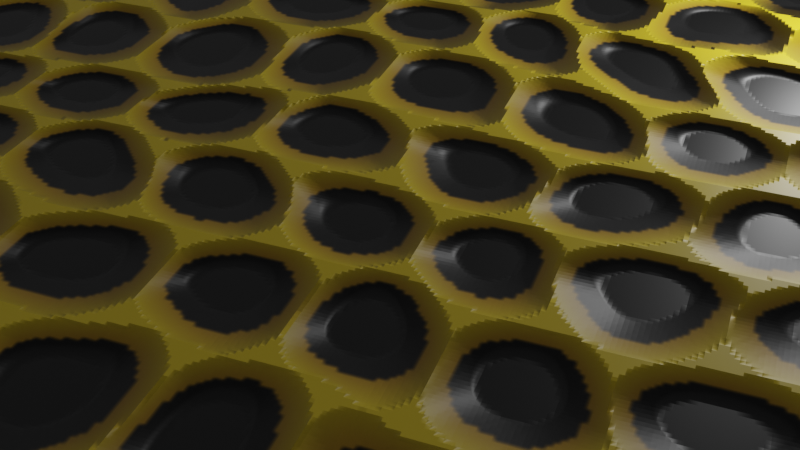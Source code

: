 # Source: TestHoneyCombs01.blend  (saved by Blender 3.4.6; exported with 4.5.12 LTS)
import bpy
from mathutils import Matrix  # noqa: F401  (used for matrix-valued properties, if any)

bpy.ops.wm.read_factory_settings(use_empty=True)
scene = bpy.context.scene
scene.name = 'Scene'

# ---- collections
col_collection = bpy.data.collections.new('Collection'); scene.collection.children.link(col_collection)

# ---- images (referenced by path relative to the original .blend; pixels are not part of the script)
import os
ASSET_DIR = os.environ.get("B2B_ASSET_DIR", "")  # directory of the original .blend (textures are referenced by path, not embedded)
HERE = os.path.dirname(os.path.abspath(__file__))  # packed textures are extracted next to this script under _unpacked/

def load_image(name, relpath, width, height, colorspace="sRGB"):
    """Load a texture the original file referenced (path relative to the .blend, or extracted next to this script)."""
    p = next((c for c in (os.path.join(HERE, relpath), os.path.join(ASSET_DIR, relpath)) if relpath and os.path.exists(c)), "")
    if p:
        img = bpy.data.images.load(p, check_existing=True)
        img.name = name
    else:  # same state as the original file: an image datablock whose file is absent (Cycles renders it pink)
        img = bpy.data.images.new(name, width, height)
        img.source = "FILE"
        img.filepath = "//" + (relpath or name)
    img.colorspace_settings.name = colorspace
    return img
img_planks_roughness = load_image('Planks_roughness', '', 1024, 1024, 'sRGB')
img_planks_normal = load_image('Planks_normal', '', 1024, 1024, 'sRGB')
img_planks_occlusion = load_image('Planks_occlusion', '', 1024, 1024, 'sRGB')
img_honeycombs_depth = load_image('HoneyCombs_depth', '_unpacked/HoneyCombs_depth.a6133223.png', 256, 256, 'sRGB')
img_planks_metallicity = load_image('Planks_metallicity', '', 1024, 1024, 'sRGB')
img_honeycombs = load_image('HoneyCombs', '_unpacked/HoneyCombs.4f68bc66.png', 256, 256, 'sRGB')

# ---- materials (node trees are filled in below, after node groups)
mat_material_001 = bpy.data.materials.new('Material.001')
mat_material_001.surface_render_method = 'BLENDED'
mat_material_001.blend_method = 'BLEND'
mat_material_001.use_transparent_shadow = False

# ---- material node trees
mat_material_001.use_nodes = True; mat_material_001.node_tree.nodes.clear()
_N = mat_material_001.node_tree.nodes; _L = mat_material_001.node_tree.links
n0 = _N.new('ShaderNodeTexImage'); n0.name = 'Image Texture.001'; n0.location = (-343, 108)
n0.hide = True
n0.image = img_planks_roughness
n1 = _N.new('ShaderNodeTexImage'); n1.name = 'Image Texture.002'; n1.location = (-500, -145)
n1.hide = True
n1.image = img_planks_normal
n2 = _N.new('ShaderNodeNormalMap'); n2.name = 'Normal Map'; n2.location = (-198, -190)
n3 = _N.new('ShaderNodeTexImage'); n3.name = 'Image Texture.004'; n3.location = (287, 100)
n3.hide = True
n3.image = img_planks_occlusion
n4 = _N.new('ShaderNodeMath'); n4.name = 'Math'; n4.location = (621, 202)
n4.operation = 'SUBTRACT'
n4.inputs[0].default_value = 1.0
n5 = _N.new('ShaderNodeMixShader'); n5.name = 'Mix Shader'; n5.location = (824, 308)
n6 = _N.new('ShaderNodeOutputMaterial'); n6.name = 'Material Output'; n6.location = (1046, 316)
n7 = _N.new('ShaderNodeTexImage'); n7.name = 'Image Texture.003'; n7.location = (290, -27)
n7.image = img_honeycombs_depth
n8 = _N.new('ShaderNodeDisplacement'); n8.name = 'Displacement'; n8.location = (830, 130)
n8.inputs[1].default_value = 0.0
n8.inputs[2].default_value = -1.0
n9 = _N.new('ShaderNodeMath'); n9.name = 'Math.001'; n9.location = (610, 12)
n9.operation = 'SUBTRACT'
n9.inputs[0].default_value = 1.0
n10 = _N.new('ShaderNodeTexImage'); n10.name = 'Image Texture.005'; n10.location = (-334, 193)
n10.hide = True
n10.image = img_planks_metallicity
n11 = _N.new('ShaderNodeBsdfPrincipled'); n11.name = 'Principled BSDF'; n11.location = (10, 300)
n11.width = 272
n11.distribution = 'GGX'
n11.subsurface_method = 'RANDOM_WALK_SKIN'
n11.inputs[3].default_value = 1.45
n11.inputs[27].default_value = (0.0, 0.0, 0.0, 1.0)
n11.inputs[28].default_value = 1.0
n12 = _N.new('ShaderNodeTexImage'); n12.name = 'Image Texture'; n12.location = (-351, 1)
n12.image = img_honeycombs
_L.new(n12.outputs[0], n11.inputs[0])
_L.new(n1.outputs[0], n2.inputs[1])
_L.new(n9.outputs[0], n8.inputs[0])
_L.new(n3.outputs[0], n4.inputs[1])
_L.new(n4.outputs[0], n5.inputs[0])
_L.new(n11.outputs[0], n5.inputs[2])
_L.new(n11.outputs[0], n6.inputs[0])
_L.new(n8.outputs[0], n6.inputs[2])
_L.new(n7.outputs[0], n9.inputs[1])
n6.is_active_output = True

# ---- world
world_world = bpy.data.worlds.new('World'); scene.world = world_world
world_world.use_nodes = True; world_world.node_tree.nodes.clear()
_N = world_world.node_tree.nodes; _L = world_world.node_tree.links
n0 = _N.new('ShaderNodeOutputWorld'); n0.name = 'World Output'; n0.location = (300, 300)
n1 = _N.new('ShaderNodeBackground'); n1.name = 'Background'; n1.location = (10, 300)
n1.inputs[0].default_value = (0.1374, 0.1374, 0.1374, 1.0)
_L.new(n1.outputs[0], n0.inputs[0])
n0.is_active_output = True
world_world.color = (0.05088, 0.05088, 0.05088)
world_world.use_sun_shadow = False
world_world.sun_shadow_jitter_overblur = 0.0

# ---- cameras
cam_camera = bpy.data.cameras.new('Camera')
cam_camera.clip_end = 100.0
cam_camera.ortho_scale = 7.314
cam_camera_001 = bpy.data.cameras.new('Camera.001')

# ---- lights
light_light = bpy.data.lights.new('Light', 'POINT')
light_light.transmission_factor = 0.0
light_light.energy = 100.0
light_light.shadow_soft_size = 0.1
light_light.shadow_maximum_resolution = 0.006
light_light.use_absolute_resolution = True

# ---- meshes
me_plane = bpy.data.meshes.new('Plane')
me_plane.from_pydata([(-3.0, -3.0, 0.0), (3.0, -3.0, 0.0), (-3.0, 3.0, 0.0), (3.0, 3.0, 0.0)], [], [(0, 1, 3, 2)])
me_plane.polygons.foreach_set('use_smooth', [True] * 1)
_uv = me_plane.uv_layers.new(name='UVMap')
_uv.uv.foreach_set('vector', [0.0, 0.0, 1.0, 0.0, 1.0, 1.0, 0.0, 1.0])
me_plane.materials.append(mat_material_001)
me_plane.update()

# ---- objects
ob_light = bpy.data.objects.new('Light', light_light)
ob_camera = bpy.data.objects.new('Camera', cam_camera)
ob_plane = bpy.data.objects.new('Plane', me_plane)
ob_camera_001 = bpy.data.objects.new('Camera.001', cam_camera_001)

# ---- transforms, parenting, visibility, modifiers, constraints
ob_light.location = (2.539, 1.789, 0.9482)
ob_light.rotation_euler = (0.6503, 0.05522, 1.866)
ob_light.lock_rotations_4d = False
ob_light.empty_display_type = 'ARROWS'
ob_light.color = (0.0, 0.0, 0.0, 0.0)
ob_light.lineart.crease_threshold = 0.0
ob_camera.location = (7.359, -6.926, 4.958)
ob_camera.rotation_euler = (1.109, 0.0, 0.8149)
ob_camera.lock_rotations_4d = False
ob_camera.empty_display_type = 'ARROWS'
ob_camera.color = (0.0, 0.0, 0.0, 0.0)
ob_camera.display_type = 'WIRE'
ob_camera.lineart.crease_threshold = 0.0
ob_plane.location = (0.0, 0.0, 0.0)
_m = ob_plane.modifiers.new('Subdivision', 'SUBSURF')
_m.subdivision_type = 'SIMPLE'
_m.levels = 6
_m.render_levels = 6
_m = ob_plane.modifiers.new('Displace', 'DISPLACE')
_m.strength = 0.25
_m.texture_coords = 'UV'
ob_camera_001.location = (2.22, -5.122, 3.163)
ob_camera_001.rotation_euler = (0.9641, 2.19e-07, 0.3625)

# ---- collection membership
col_collection.objects.link(ob_light)
col_collection.objects.link(ob_camera)
col_collection.objects.link(ob_plane)
col_collection.objects.link(ob_camera_001)

# ---- scene / render settings (as saved in the file)
scene.camera = ob_camera_001
scene.frame_start = 1; scene.frame_end = 250; scene.frame_set(1)
scene.render.engine = 'BLENDER_EEVEE_NEXT'
scene.cycles.sampling_pattern = 'TABULATED_SOBOL'
scene.cycles.use_adaptive_sampling = False
scene.cycles.use_light_tree = False
scene.view_settings.view_transform = 'Filmic'
bpy.context.view_layer.update()
